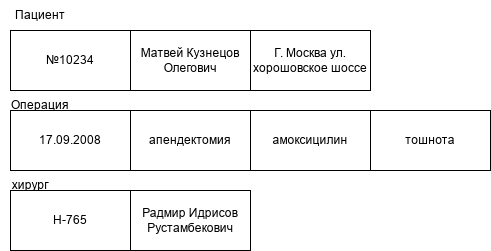

The diagram above was exported from draw.io. Its source (the exported page's mxGraphModel, read from the mxfile embedded in the PNG):
<mxGraphModel dx="1426" dy="743" grid="1" gridSize="10" guides="1" tooltips="1" connect="1" arrows="1" fold="1" page="1" pageScale="1" pageWidth="827" pageHeight="1169" math="0" shadow="0">
  <root>
    <mxCell id="0" />
    <mxCell id="1" parent="0" />
    <mxCell id="8rw-hJUXi1kB2OgME5F8-1" parent="1" style="rounded=0;whiteSpace=wrap;html=1;" value="№10234" vertex="1">
      <mxGeometry height="60" width="120" x="40" y="400" as="geometry" />
    </mxCell>
    <mxCell id="8rw-hJUXi1kB2OgME5F8-2" parent="1" style="rounded=0;whiteSpace=wrap;html=1;" value="Матвей Кузнецов Олегович" vertex="1">
      <mxGeometry height="60" width="120" x="160" y="400" as="geometry" />
    </mxCell>
    <mxCell id="8rw-hJUXi1kB2OgME5F8-3" parent="1" style="rounded=0;whiteSpace=wrap;html=1;" value="Г. Москва ул. хорошовское шоссе" vertex="1">
      <mxGeometry height="60" width="120" x="280" y="400" as="geometry" />
    </mxCell>
    <mxCell id="8rw-hJUXi1kB2OgME5F8-5" parent="1" style="rounded=0;whiteSpace=wrap;html=1;" value="Н-765" vertex="1">
      <mxGeometry height="60" width="120" x="40" y="560" as="geometry" />
    </mxCell>
    <mxCell id="8rw-hJUXi1kB2OgME5F8-6" parent="1" style="rounded=0;whiteSpace=wrap;html=1;" value="Радмир Идрисов Рустамбекович" vertex="1">
      <mxGeometry height="60" width="120" x="160" y="560" as="geometry" />
    </mxCell>
    <mxCell id="8rw-hJUXi1kB2OgME5F8-7" parent="1" style="rounded=0;whiteSpace=wrap;html=1;" value="тошнота" vertex="1">
      <mxGeometry height="60" width="120" x="400" y="480" as="geometry" />
    </mxCell>
    <mxCell id="8rw-hJUXi1kB2OgME5F8-8" parent="1" style="rounded=0;whiteSpace=wrap;html=1;" value="амоксицилин" vertex="1">
      <mxGeometry height="60" width="120" x="280" y="480" as="geometry" />
    </mxCell>
    <mxCell id="8rw-hJUXi1kB2OgME5F8-9" parent="1" style="rounded=0;whiteSpace=wrap;html=1;" value="апендектомия" vertex="1">
      <mxGeometry height="60" width="120" x="160" y="480" as="geometry" />
    </mxCell>
    <mxCell id="8rw-hJUXi1kB2OgME5F8-10" parent="1" style="rounded=0;whiteSpace=wrap;html=1;" value="17.09.2008" vertex="1">
      <mxGeometry height="60" width="120" x="40" y="480" as="geometry" />
    </mxCell>
    <mxCell id="8rw-hJUXi1kB2OgME5F8-30" parent="1" style="text;html=1;whiteSpace=wrap;strokeColor=none;fillColor=none;align=center;verticalAlign=middle;rounded=0;" value="Пациент" vertex="1">
      <mxGeometry height="30" width="60" x="40" y="370" as="geometry" />
    </mxCell>
    <mxCell id="8rw-hJUXi1kB2OgME5F8-31" parent="1" style="text;html=1;whiteSpace=wrap;strokeColor=none;fillColor=none;align=center;verticalAlign=middle;rounded=0;" value="Операция" vertex="1">
      <mxGeometry height="30" width="60" x="40" y="460" as="geometry" />
    </mxCell>
    <mxCell id="8rw-hJUXi1kB2OgME5F8-32" parent="1" style="text;html=1;whiteSpace=wrap;strokeColor=none;fillColor=none;align=center;verticalAlign=middle;rounded=0;" value="хирург" vertex="1">
      <mxGeometry height="30" width="60" x="30" y="540" as="geometry" />
    </mxCell>
  </root>
</mxGraphModel>